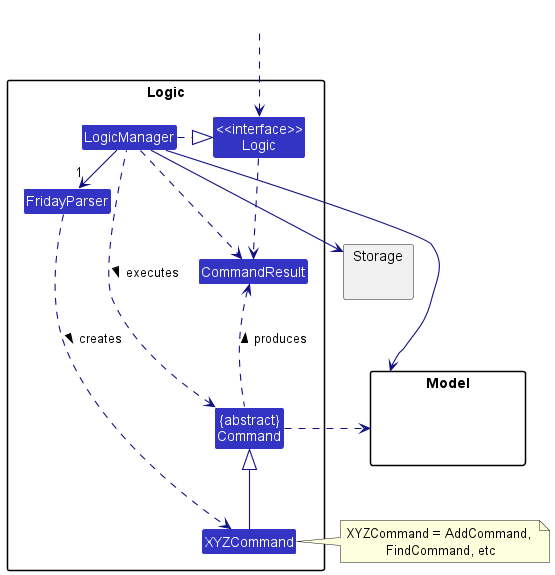

The diagram above was rendered by PlantUML. Its source (embedded in the PNG):
@startuml
!include style.puml
skinparam arrowThickness 1.1
skinparam arrowColor LOGIC_COLOR_T4
skinparam classBackgroundColor LOGIC_COLOR

package Logic {

Class FridayParser
Class XYZCommand
Class CommandResult
Class "{abstract}\nCommand" as Command


Class "<<interface>>\nLogic" as Logic
Class LogicManager
}

package Model{
Class HiddenModel #FFFFFF
}

package Storage{
}

Class HiddenOutside #FFFFFF
HiddenOutside ..> Logic

LogicManager .right.|> Logic
LogicManager -right->"1" FridayParser
FridayParser ..> XYZCommand : creates >

XYZCommand -up-|> Command
LogicManager .left.> Command : executes >

LogicManager --> Model
LogicManager --> Storage
Storage --[hidden] Model
Command .[hidden]up.> Storage
Command .right.> Model
note right of XYZCommand: XYZCommand = AddCommand, \nFindCommand, etc

Logic ..> CommandResult
LogicManager .down.> CommandResult
Command .up.> CommandResult : produces >
@enduml